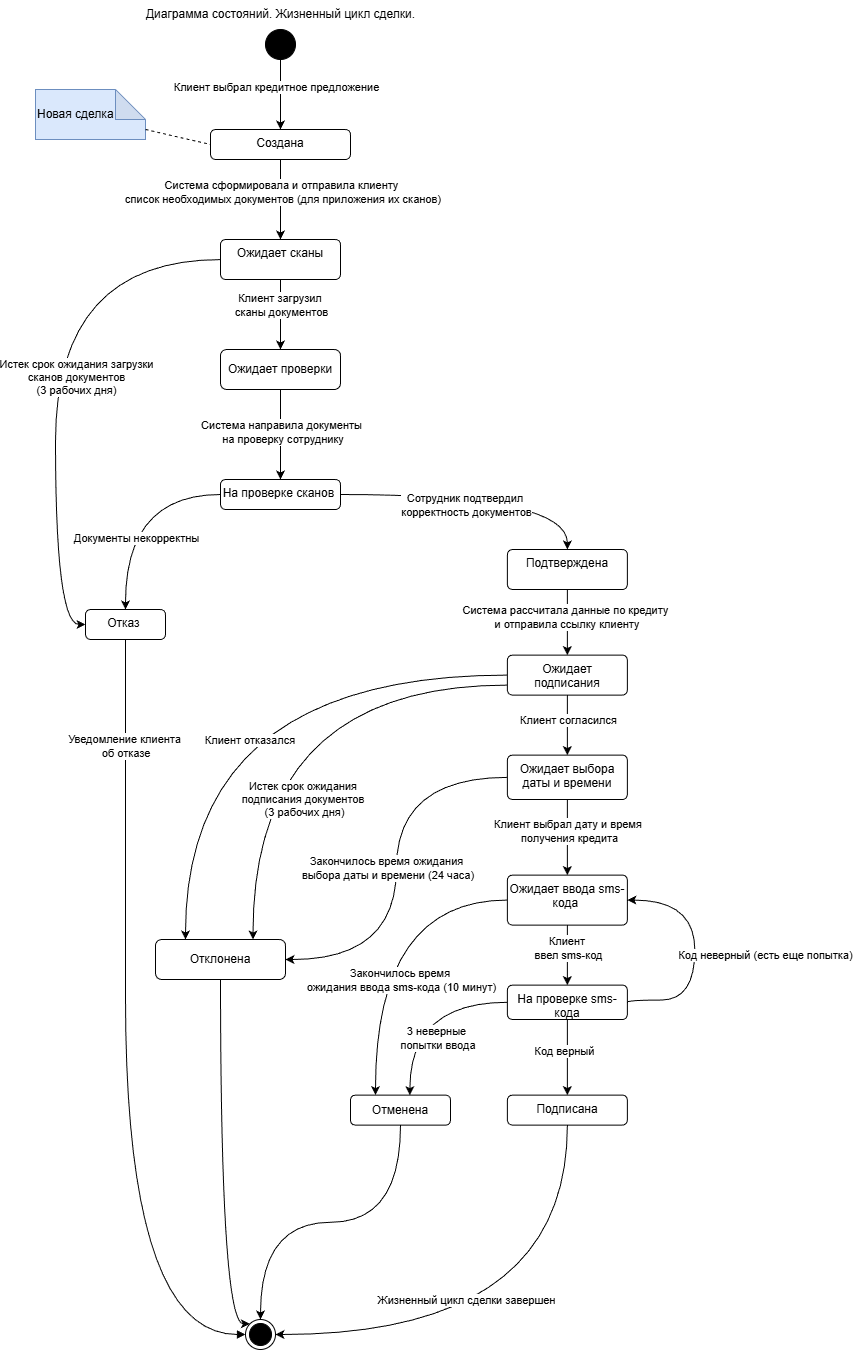

The diagram above was exported from draw.io. Its source (the exported page's mxGraphModel, read from the mxfile embedded in the PNG):
<mxGraphModel dx="2316" dy="1409" grid="1" gridSize="10" guides="1" tooltips="1" connect="1" arrows="1" fold="1" page="1" pageScale="1" pageWidth="1169" pageHeight="1654" math="0" shadow="0">
  <root>
    <mxCell id="0" />
    <mxCell id="1" parent="0" />
    <mxCell id="NL4Cg18XBnvrRVbj-CeV-4" edge="1" parent="1" source="NL4Cg18XBnvrRVbj-CeV-1" style="edgeStyle=orthogonalEdgeStyle;rounded=0;orthogonalLoop=1;jettySize=auto;html=1;" target="NL4Cg18XBnvrRVbj-CeV-3" value="">
      <mxGeometry relative="1" as="geometry" />
    </mxCell>
    <mxCell id="NL4Cg18XBnvrRVbj-CeV-5" connectable="0" parent="NL4Cg18XBnvrRVbj-CeV-4" style="edgeLabel;html=1;align=center;verticalAlign=middle;resizable=0;points=[];" value="Клиент выбрал кредитное предложение" vertex="1">
      <mxGeometry relative="1" x="-0.2171" y="-5" as="geometry">
        <mxPoint as="offset" />
      </mxGeometry>
    </mxCell>
    <mxCell id="NL4Cg18XBnvrRVbj-CeV-1" parent="1" style="ellipse;fillColor=strokeColor;html=1;" value="" vertex="1">
      <mxGeometry height="30" width="30" x="270" y="30" as="geometry" />
    </mxCell>
    <mxCell id="NL4Cg18XBnvrRVbj-CeV-2" parent="1" style="text;html=1;whiteSpace=wrap;strokeColor=none;fillColor=none;align=center;verticalAlign=middle;rounded=0;" value="Диаграмма состояний. Жизненный цикл сделки." vertex="1">
      <mxGeometry height="30" width="315" x="127.5" as="geometry" />
    </mxCell>
    <mxCell id="NL4Cg18XBnvrRVbj-CeV-7" edge="1" parent="1" source="NL4Cg18XBnvrRVbj-CeV-3" style="edgeStyle=orthogonalEdgeStyle;rounded=0;orthogonalLoop=1;jettySize=auto;html=1;" target="NL4Cg18XBnvrRVbj-CeV-6" value="">
      <mxGeometry relative="1" as="geometry" />
    </mxCell>
    <mxCell id="NL4Cg18XBnvrRVbj-CeV-8" connectable="0" parent="NL4Cg18XBnvrRVbj-CeV-7" style="edgeLabel;html=1;align=center;verticalAlign=middle;resizable=0;points=[];" value="Система сформировала и отправила клиенту&lt;div&gt;&amp;nbsp;список необходимых документов (для приложения их сканов)&lt;/div&gt;" vertex="1">
      <mxGeometry relative="1" x="-0.5314" y="-1" as="geometry">
        <mxPoint x="1" y="14" as="offset" />
      </mxGeometry>
    </mxCell>
    <mxCell id="NL4Cg18XBnvrRVbj-CeV-3" parent="1" style="html=1;align=center;verticalAlign=top;rounded=1;absoluteArcSize=1;arcSize=10;dashed=0;whiteSpace=wrap;" value="Создана" vertex="1">
      <mxGeometry height="30" width="140" x="215" y="130" as="geometry" />
    </mxCell>
    <mxCell id="NL4Cg18XBnvrRVbj-CeV-10" edge="1" parent="1" source="NL4Cg18XBnvrRVbj-CeV-6" style="edgeStyle=orthogonalEdgeStyle;rounded=0;orthogonalLoop=1;jettySize=auto;html=1;entryX=0.5;entryY=0;entryDx=0;entryDy=0;" target="qMSCmroQ9bqCiSa1zNtQ-1" value="">
      <mxGeometry relative="1" as="geometry" />
    </mxCell>
    <mxCell id="NL4Cg18XBnvrRVbj-CeV-11" connectable="0" parent="NL4Cg18XBnvrRVbj-CeV-10" style="edgeLabel;html=1;align=center;verticalAlign=middle;resizable=0;points=[];" value="Клиент загрузил&amp;nbsp;&lt;div&gt;сканы документов&lt;/div&gt;" vertex="1">
      <mxGeometry relative="1" x="-0.315" y="3" as="geometry">
        <mxPoint x="-3" as="offset" />
      </mxGeometry>
    </mxCell>
    <mxCell id="oUhnXuciHQy5kkML0Kmc-4" edge="1" parent="1" source="NL4Cg18XBnvrRVbj-CeV-6" style="edgeStyle=orthogonalEdgeStyle;rounded=0;orthogonalLoop=1;jettySize=auto;html=1;entryX=0;entryY=0.5;entryDx=0;entryDy=0;curved=1;" target="NL4Cg18XBnvrRVbj-CeV-12">
      <mxGeometry relative="1" as="geometry">
        <Array as="points">
          <mxPoint x="60" y="260" />
          <mxPoint x="60" y="625" />
        </Array>
      </mxGeometry>
    </mxCell>
    <mxCell id="oUhnXuciHQy5kkML0Kmc-5" connectable="0" parent="oUhnXuciHQy5kkML0Kmc-4" style="edgeLabel;html=1;align=center;verticalAlign=middle;resizable=0;points=[];" value="Истек срок ожидания загрузки&lt;div&gt;&amp;nbsp;сканов документов&amp;nbsp;&lt;/div&gt;&lt;div&gt;(3 рабочих дня)&lt;/div&gt;" vertex="1">
      <mxGeometry relative="1" x="0.0107" y="6" as="geometry">
        <mxPoint x="14" as="offset" />
      </mxGeometry>
    </mxCell>
    <mxCell id="NL4Cg18XBnvrRVbj-CeV-6" parent="1" style="whiteSpace=wrap;html=1;verticalAlign=top;rounded=1;absoluteArcSize=1;arcSize=10;dashed=0;" value="Ожидает сканы" vertex="1">
      <mxGeometry height="40" width="120" x="225" y="240" as="geometry" />
    </mxCell>
    <mxCell id="NL4Cg18XBnvrRVbj-CeV-13" edge="1" parent="1" source="NL4Cg18XBnvrRVbj-CeV-9" style="edgeStyle=orthogonalEdgeStyle;rounded=0;orthogonalLoop=1;jettySize=auto;html=1;entryX=0.5;entryY=0;entryDx=0;entryDy=0;curved=1;" target="NL4Cg18XBnvrRVbj-CeV-12" value="">
      <mxGeometry relative="1" as="geometry" />
    </mxCell>
    <mxCell id="NL4Cg18XBnvrRVbj-CeV-16" connectable="0" parent="NL4Cg18XBnvrRVbj-CeV-13" style="edgeLabel;html=1;align=center;verticalAlign=middle;resizable=0;points=[];" value="Документы некорректны" vertex="1">
      <mxGeometry relative="1" x="0.2156" y="17" as="geometry">
        <mxPoint x="-7" y="11" as="offset" />
      </mxGeometry>
    </mxCell>
    <mxCell id="NL4Cg18XBnvrRVbj-CeV-24" edge="1" parent="1" source="NL4Cg18XBnvrRVbj-CeV-9" style="edgeStyle=orthogonalEdgeStyle;curved=1;rounded=0;orthogonalLoop=1;jettySize=auto;html=1;entryX=0.5;entryY=0;entryDx=0;entryDy=0;exitX=1;exitY=0.5;exitDx=0;exitDy=0;" target="NL4Cg18XBnvrRVbj-CeV-26" value="">
      <mxGeometry relative="1" as="geometry">
        <mxPoint x="350" y="510" as="sourcePoint" />
        <mxPoint x="599.39" y="555.61" as="targetPoint" />
      </mxGeometry>
    </mxCell>
    <mxCell id="NL4Cg18XBnvrRVbj-CeV-25" connectable="0" parent="NL4Cg18XBnvrRVbj-CeV-24" style="edgeLabel;html=1;align=center;verticalAlign=middle;resizable=0;points=[];" value="Сотрудник подтвердил&amp;nbsp;&lt;div&gt;корректность документов&lt;/div&gt;" vertex="1">
      <mxGeometry relative="1" x="-0.24" y="-14" as="geometry">
        <mxPoint x="18" y="-4" as="offset" />
      </mxGeometry>
    </mxCell>
    <mxCell id="NL4Cg18XBnvrRVbj-CeV-9" parent="1" style="whiteSpace=wrap;html=1;verticalAlign=top;rounded=1;absoluteArcSize=1;arcSize=10;dashed=0;" value="На проверке сканов&amp;nbsp;" vertex="1">
      <mxGeometry height="30" width="120" x="225" y="480" as="geometry" />
    </mxCell>
    <mxCell id="NL4Cg18XBnvrRVbj-CeV-12" parent="1" style="whiteSpace=wrap;html=1;verticalAlign=top;rounded=1;absoluteArcSize=1;arcSize=10;dashed=0;" value="&lt;div&gt;&lt;span style=&quot;background-color: transparent; color: light-dark(rgb(0, 0, 0), rgb(255, 255, 255));&quot;&gt;Отказ&amp;nbsp;&lt;/span&gt;&lt;/div&gt;" vertex="1">
      <mxGeometry height="30" width="80" x="90" y="610" as="geometry" />
    </mxCell>
    <mxCell id="NL4Cg18XBnvrRVbj-CeV-17" parent="1" style="ellipse;html=1;shape=endState;fillColor=strokeColor;" value="" vertex="1">
      <mxGeometry height="30" width="30" x="250" y="1320" as="geometry" />
    </mxCell>
    <mxCell id="NL4Cg18XBnvrRVbj-CeV-18" edge="1" parent="1" source="NL4Cg18XBnvrRVbj-CeV-12" style="html=1;verticalAlign=bottom;labelBackgroundColor=none;endArrow=block;endFill=1;rounded=0;exitX=0.5;exitY=1;exitDx=0;exitDy=0;entryX=0;entryY=0.5;entryDx=0;entryDy=0;edgeStyle=orthogonalEdgeStyle;curved=1;" target="NL4Cg18XBnvrRVbj-CeV-17" value="">
      <mxGeometry relative="1" width="160" as="geometry">
        <Array as="points">
          <mxPoint x="130" y="660" />
          <mxPoint x="130" y="1335" />
        </Array>
        <mxPoint x="270" y="620" as="sourcePoint" />
        <mxPoint x="430" y="620" as="targetPoint" />
      </mxGeometry>
    </mxCell>
    <mxCell id="NL4Cg18XBnvrRVbj-CeV-19" connectable="0" parent="NL4Cg18XBnvrRVbj-CeV-18" style="edgeLabel;html=1;align=center;verticalAlign=middle;resizable=0;points=[];" value="Уведомление клиента&lt;div&gt;&amp;nbsp;об отказе&lt;/div&gt;" vertex="1">
      <mxGeometry relative="1" x="-0.3658" y="16" as="geometry">
        <mxPoint x="-18" y="-152" as="offset" />
      </mxGeometry>
    </mxCell>
    <mxCell id="qMSCmroQ9bqCiSa1zNtQ-5" edge="1" parent="1" source="NL4Cg18XBnvrRVbj-CeV-26" style="edgeStyle=orthogonalEdgeStyle;rounded=0;orthogonalLoop=1;jettySize=auto;html=1;" target="qMSCmroQ9bqCiSa1zNtQ-4" value="">
      <mxGeometry relative="1" as="geometry" />
    </mxCell>
    <mxCell id="qMSCmroQ9bqCiSa1zNtQ-6" connectable="0" parent="qMSCmroQ9bqCiSa1zNtQ-5" style="edgeLabel;html=1;align=center;verticalAlign=middle;resizable=0;points=[];" value="Система рассчитала данные по кредиту&amp;nbsp;&amp;nbsp;&lt;div&gt;и отправила ссылку клиенту&amp;nbsp;&lt;/div&gt;" vertex="1">
      <mxGeometry relative="1" x="-0.2114" y="-1" as="geometry">
        <mxPoint x="1" as="offset" />
      </mxGeometry>
    </mxCell>
    <mxCell id="NL4Cg18XBnvrRVbj-CeV-26" parent="1" style="whiteSpace=wrap;html=1;verticalAlign=top;rounded=1;absoluteArcSize=1;arcSize=10;dashed=0;" value="Подтверждена" vertex="1">
      <mxGeometry height="40" width="120" x="511.89" y="550" as="geometry" />
    </mxCell>
    <mxCell id="qMSCmroQ9bqCiSa1zNtQ-1" parent="1" style="rounded=1;whiteSpace=wrap;html=1;" value="Ожидает проверки" vertex="1">
      <mxGeometry height="40" width="120" x="225" y="350" as="geometry" />
    </mxCell>
    <mxCell id="qMSCmroQ9bqCiSa1zNtQ-2" edge="1" parent="1" source="qMSCmroQ9bqCiSa1zNtQ-1" style="endArrow=classic;html=1;rounded=0;exitX=0.5;exitY=1;exitDx=0;exitDy=0;entryX=0.5;entryY=0;entryDx=0;entryDy=0;" target="NL4Cg18XBnvrRVbj-CeV-9" value="">
      <mxGeometry height="50" relative="1" width="50" as="geometry">
        <mxPoint x="330" y="520" as="sourcePoint" />
        <mxPoint x="380" y="470" as="targetPoint" />
      </mxGeometry>
    </mxCell>
    <mxCell id="qMSCmroQ9bqCiSa1zNtQ-3" connectable="0" parent="qMSCmroQ9bqCiSa1zNtQ-2" style="edgeLabel;html=1;align=center;verticalAlign=middle;resizable=0;points=[];" value="Система направила документы&lt;div&gt;&amp;nbsp;на проверку сотруднику&lt;/div&gt;" vertex="1">
      <mxGeometry relative="1" x="-0.04" as="geometry">
        <mxPoint as="offset" />
      </mxGeometry>
    </mxCell>
    <mxCell id="qMSCmroQ9bqCiSa1zNtQ-10" edge="1" parent="1" source="qMSCmroQ9bqCiSa1zNtQ-4" style="edgeStyle=orthogonalEdgeStyle;rounded=0;orthogonalLoop=1;jettySize=auto;html=1;" target="qMSCmroQ9bqCiSa1zNtQ-9" value="">
      <mxGeometry relative="1" as="geometry" />
    </mxCell>
    <mxCell id="qMSCmroQ9bqCiSa1zNtQ-12" connectable="0" parent="qMSCmroQ9bqCiSa1zNtQ-10" style="edgeLabel;html=1;align=center;verticalAlign=middle;resizable=0;points=[];" value="Клиент согласился" vertex="1">
      <mxGeometry relative="1" x="-0.44" y="-2" as="geometry">
        <mxPoint x="2" y="7" as="offset" />
      </mxGeometry>
    </mxCell>
    <mxCell id="3qhBFoi2dBbOz7RjZ7Bh-16" edge="1" parent="1" source="qMSCmroQ9bqCiSa1zNtQ-4" style="edgeStyle=orthogonalEdgeStyle;rounded=0;orthogonalLoop=1;jettySize=auto;html=1;entryX=0.75;entryY=0;entryDx=0;entryDy=0;curved=1;exitX=0;exitY=0.75;exitDx=0;exitDy=0;" target="HGVCuJVFBcfDFktem205-6">
      <mxGeometry relative="1" as="geometry">
        <mxPoint x="531.8899999999999" y="675.6100000000001" as="sourcePoint" />
        <mxPoint x="260" y="940" as="targetPoint" />
      </mxGeometry>
    </mxCell>
    <mxCell id="3qhBFoi2dBbOz7RjZ7Bh-17" connectable="0" parent="3qhBFoi2dBbOz7RjZ7Bh-16" style="edgeLabel;html=1;align=center;verticalAlign=middle;resizable=0;points=[];" value="Истек срок ожидания&amp;nbsp;&lt;div&gt;подписания документов&amp;nbsp;&lt;/div&gt;&lt;div&gt;(3 рабочих дня)&lt;/div&gt;" vertex="1">
      <mxGeometry relative="1" x="0.4883" y="39" as="geometry">
        <mxPoint x="11" y="-10" as="offset" />
      </mxGeometry>
    </mxCell>
    <mxCell id="qMSCmroQ9bqCiSa1zNtQ-4" parent="1" style="whiteSpace=wrap;html=1;verticalAlign=top;rounded=1;absoluteArcSize=1;arcSize=10;dashed=0;" value="Ожидает подписания" vertex="1">
      <mxGeometry height="40" width="120" x="511.89" y="655.61" as="geometry" />
    </mxCell>
    <mxCell id="qMSCmroQ9bqCiSa1zNtQ-14" edge="1" parent="1" source="qMSCmroQ9bqCiSa1zNtQ-9" style="edgeStyle=orthogonalEdgeStyle;rounded=0;orthogonalLoop=1;jettySize=auto;html=1;" target="qMSCmroQ9bqCiSa1zNtQ-13" value="">
      <mxGeometry relative="1" as="geometry" />
    </mxCell>
    <mxCell id="qMSCmroQ9bqCiSa1zNtQ-15" connectable="0" parent="qMSCmroQ9bqCiSa1zNtQ-14" style="edgeLabel;html=1;align=center;verticalAlign=middle;resizable=0;points=[];" value="Клиент выбрал дату и время&amp;nbsp;&lt;div&gt;получения кредита&lt;/div&gt;" vertex="1">
      <mxGeometry relative="1" x="-0.1857" y="1" as="geometry">
        <mxPoint as="offset" />
      </mxGeometry>
    </mxCell>
    <mxCell id="3qhBFoi2dBbOz7RjZ7Bh-18" edge="1" parent="1" source="qMSCmroQ9bqCiSa1zNtQ-9" style="edgeStyle=orthogonalEdgeStyle;rounded=0;orthogonalLoop=1;jettySize=auto;html=1;entryX=1;entryY=0.5;entryDx=0;entryDy=0;curved=1;" target="HGVCuJVFBcfDFktem205-6">
      <mxGeometry relative="1" as="geometry" />
    </mxCell>
    <mxCell id="3qhBFoi2dBbOz7RjZ7Bh-19" connectable="0" parent="3qhBFoi2dBbOz7RjZ7Bh-18" style="edgeLabel;html=1;align=center;verticalAlign=middle;resizable=0;points=[];" value="Закончилось время ожидания&lt;div&gt;&amp;nbsp;выбора даты и времени (24 часа)&lt;/div&gt;" vertex="1">
      <mxGeometry relative="1" x="0.277" y="-13" as="geometry">
        <mxPoint x="2" y="-57" as="offset" />
      </mxGeometry>
    </mxCell>
    <mxCell id="qMSCmroQ9bqCiSa1zNtQ-9" parent="1" style="whiteSpace=wrap;html=1;verticalAlign=top;rounded=1;absoluteArcSize=1;arcSize=10;dashed=0;" value="Ожидает выбора даты и времени" vertex="1">
      <mxGeometry height="44.39" width="120" x="511.89" y="755.61" as="geometry" />
    </mxCell>
    <mxCell id="qMSCmroQ9bqCiSa1zNtQ-17" edge="1" parent="1" source="qMSCmroQ9bqCiSa1zNtQ-13" style="edgeStyle=orthogonalEdgeStyle;rounded=0;orthogonalLoop=1;jettySize=auto;html=1;" target="qMSCmroQ9bqCiSa1zNtQ-16" value="">
      <mxGeometry relative="1" as="geometry" />
    </mxCell>
    <mxCell id="qMSCmroQ9bqCiSa1zNtQ-18" connectable="0" parent="qMSCmroQ9bqCiSa1zNtQ-17" style="edgeLabel;html=1;align=center;verticalAlign=middle;resizable=0;points=[];" value="Клиент&amp;nbsp;&lt;div&gt;ввел sms-код&lt;/div&gt;" vertex="1">
      <mxGeometry relative="1" x="-0.2762" as="geometry">
        <mxPoint as="offset" />
      </mxGeometry>
    </mxCell>
    <mxCell id="3qhBFoi2dBbOz7RjZ7Bh-20" edge="1" parent="1" source="qMSCmroQ9bqCiSa1zNtQ-13" style="edgeStyle=orthogonalEdgeStyle;rounded=0;orthogonalLoop=1;jettySize=auto;html=1;entryX=0.25;entryY=0;entryDx=0;entryDy=0;curved=1;" target="HGVCuJVFBcfDFktem205-4">
      <mxGeometry relative="1" as="geometry" />
    </mxCell>
    <mxCell id="3qhBFoi2dBbOz7RjZ7Bh-21" connectable="0" parent="3qhBFoi2dBbOz7RjZ7Bh-20" style="edgeLabel;html=1;align=center;verticalAlign=middle;resizable=0;points=[];" value="Закончилось время&amp;nbsp;&lt;div&gt;ожидания ввода sms-кода (10 минут)&lt;/div&gt;" vertex="1">
      <mxGeometry relative="1" x="0.21" y="23" as="geometry">
        <mxPoint x="2" y="13" as="offset" />
      </mxGeometry>
    </mxCell>
    <mxCell id="qMSCmroQ9bqCiSa1zNtQ-13" parent="1" style="whiteSpace=wrap;html=1;verticalAlign=top;rounded=1;absoluteArcSize=1;arcSize=10;dashed=0;" value="Ожидает ввода sms-кода&amp;nbsp;" vertex="1">
      <mxGeometry height="50" width="120" x="511.89" y="875.61" as="geometry" />
    </mxCell>
    <mxCell id="qMSCmroQ9bqCiSa1zNtQ-26" edge="1" parent="1" source="qMSCmroQ9bqCiSa1zNtQ-16" style="edgeStyle=orthogonalEdgeStyle;rounded=0;orthogonalLoop=1;jettySize=auto;html=1;" target="qMSCmroQ9bqCiSa1zNtQ-25" value="">
      <mxGeometry relative="1" as="geometry" />
    </mxCell>
    <mxCell id="qMSCmroQ9bqCiSa1zNtQ-27" connectable="0" parent="qMSCmroQ9bqCiSa1zNtQ-26" style="edgeLabel;html=1;align=center;verticalAlign=middle;resizable=0;points=[];" value="Код верный" vertex="1">
      <mxGeometry relative="1" x="-0.2042" y="-4" as="geometry">
        <mxPoint as="offset" />
      </mxGeometry>
    </mxCell>
    <mxCell id="qMSCmroQ9bqCiSa1zNtQ-16" parent="1" style="whiteSpace=wrap;html=1;verticalAlign=top;rounded=1;absoluteArcSize=1;arcSize=10;dashed=0;" value="На проверке sms-кода" vertex="1">
      <mxGeometry height="34.39" width="120" x="511.89" y="985.61" as="geometry" />
    </mxCell>
    <mxCell id="qMSCmroQ9bqCiSa1zNtQ-19" edge="1" parent="1" source="qMSCmroQ9bqCiSa1zNtQ-16" style="endArrow=classic;html=1;rounded=0;exitX=1;exitY=0.5;exitDx=0;exitDy=0;entryX=1;entryY=0.5;entryDx=0;entryDy=0;edgeStyle=orthogonalEdgeStyle;curved=1;" target="qMSCmroQ9bqCiSa1zNtQ-13" value="">
      <mxGeometry height="50" relative="1" width="50" as="geometry">
        <Array as="points">
          <mxPoint x="699.39" y="1000.61" />
          <mxPoint x="699.39" y="900.61" />
        </Array>
        <mxPoint x="589.39" y="895.61" as="sourcePoint" />
        <mxPoint x="639.39" y="845.61" as="targetPoint" />
      </mxGeometry>
    </mxCell>
    <mxCell id="qMSCmroQ9bqCiSa1zNtQ-20" connectable="0" parent="qMSCmroQ9bqCiSa1zNtQ-19" style="edgeLabel;html=1;align=center;verticalAlign=middle;resizable=0;points=[];" value="Код неверный (есть еще попытка)" vertex="1">
      <mxGeometry relative="1" x="-0.0191" y="1" as="geometry">
        <mxPoint x="71" as="offset" />
      </mxGeometry>
    </mxCell>
    <mxCell id="qMSCmroQ9bqCiSa1zNtQ-25" parent="1" style="whiteSpace=wrap;html=1;verticalAlign=top;rounded=1;absoluteArcSize=1;arcSize=10;dashed=0;" value="Подписана" vertex="1">
      <mxGeometry height="30" width="120" x="511.89" y="1095.61" as="geometry" />
    </mxCell>
    <mxCell id="qMSCmroQ9bqCiSa1zNtQ-28" edge="1" parent="1" source="qMSCmroQ9bqCiSa1zNtQ-16" style="endArrow=classic;html=1;rounded=0;exitX=0;exitY=0.5;exitDx=0;exitDy=0;entryX=1;entryY=0;entryDx=0;entryDy=0;edgeStyle=orthogonalEdgeStyle;curved=1;" value="">
      <mxGeometry height="50" relative="1" width="50" as="geometry">
        <mxPoint x="461.28999999999996" y="995.61" as="sourcePoint" />
        <mxPoint x="414.38660171779804" y="1095.6133982822018" as="targetPoint" />
      </mxGeometry>
    </mxCell>
    <mxCell id="qMSCmroQ9bqCiSa1zNtQ-39" connectable="0" parent="qMSCmroQ9bqCiSa1zNtQ-28" style="edgeLabel;html=1;align=center;verticalAlign=middle;resizable=0;points=[];" value="3 неверные&lt;div&gt;&amp;nbsp;попытки ввода&lt;/div&gt;" vertex="1">
      <mxGeometry relative="1" x="-0.5162" y="29" as="geometry">
        <mxPoint x="-25" y="6" as="offset" />
      </mxGeometry>
    </mxCell>
    <mxCell id="qMSCmroQ9bqCiSa1zNtQ-46" edge="1" parent="1" source="qMSCmroQ9bqCiSa1zNtQ-25" style="endArrow=classic;html=1;rounded=0;exitX=0.5;exitY=1;exitDx=0;exitDy=0;entryX=1;entryY=0.5;entryDx=0;entryDy=0;edgeStyle=orthogonalEdgeStyle;curved=1;" target="NL4Cg18XBnvrRVbj-CeV-17" value="">
      <mxGeometry height="50" relative="1" width="50" as="geometry">
        <mxPoint x="500" y="1255" as="sourcePoint" />
        <mxPoint x="780" y="1190" as="targetPoint" />
      </mxGeometry>
    </mxCell>
    <mxCell id="qMSCmroQ9bqCiSa1zNtQ-47" connectable="0" parent="qMSCmroQ9bqCiSa1zNtQ-46" style="edgeLabel;html=1;align=center;verticalAlign=middle;resizable=0;points=[];" value="Жизненный цикл сделки завершен" vertex="1">
      <mxGeometry relative="1" x="-0.4481" y="-34" as="geometry">
        <mxPoint x="-68" y="36" as="offset" />
      </mxGeometry>
    </mxCell>
    <mxCell id="HGVCuJVFBcfDFktem205-4" parent="1" style="rounded=1;whiteSpace=wrap;html=1;" value="Отменена" vertex="1">
      <mxGeometry height="30" width="100" x="355" y="1095.61" as="geometry" />
    </mxCell>
    <mxCell id="HGVCuJVFBcfDFktem205-5" edge="1" parent="1" source="HGVCuJVFBcfDFktem205-4" style="endArrow=classic;html=1;rounded=0;exitX=0.5;exitY=1;exitDx=0;exitDy=0;entryX=0.5;entryY=0;entryDx=0;entryDy=0;edgeStyle=orthogonalEdgeStyle;curved=1;" target="NL4Cg18XBnvrRVbj-CeV-17" value="">
      <mxGeometry height="50" relative="1" width="50" as="geometry">
        <mxPoint x="459.39" y="1085.61" as="sourcePoint" />
        <mxPoint x="344.9966017177977" y="1320.0033982822017" as="targetPoint" />
      </mxGeometry>
    </mxCell>
    <mxCell id="HGVCuJVFBcfDFktem205-6" parent="1" style="rounded=1;whiteSpace=wrap;html=1;" value="Отклонена" vertex="1">
      <mxGeometry height="40" width="130" x="160" y="940" as="geometry" />
    </mxCell>
    <mxCell id="HGVCuJVFBcfDFktem205-7" edge="1" parent="1" source="qMSCmroQ9bqCiSa1zNtQ-4" style="endArrow=classic;html=1;rounded=0;edgeStyle=orthogonalEdgeStyle;curved=1;entryX=0.415;entryY=0.037;entryDx=0;entryDy=0;entryPerimeter=0;exitX=0;exitY=0.5;exitDx=0;exitDy=0;" value="">
      <mxGeometry height="50" relative="1" width="50" as="geometry">
        <mxPoint x="510" y="670" as="sourcePoint" />
        <mxPoint x="189.99999999999983" y="940" as="targetPoint" />
      </mxGeometry>
    </mxCell>
    <mxCell id="HGVCuJVFBcfDFktem205-8" connectable="0" parent="HGVCuJVFBcfDFktem205-7" style="edgeLabel;html=1;align=center;verticalAlign=middle;resizable=0;points=[];" value="Клиент отказался&amp;nbsp;" vertex="1">
      <mxGeometry relative="1" x="-0.3347" y="60" as="geometry">
        <mxPoint x="-61" y="4" as="offset" />
      </mxGeometry>
    </mxCell>
    <mxCell id="HGVCuJVFBcfDFktem205-9" edge="1" parent="1" source="HGVCuJVFBcfDFktem205-6" style="endArrow=classic;html=1;rounded=0;exitX=0.5;exitY=1;exitDx=0;exitDy=0;entryX=0;entryY=0;entryDx=0;entryDy=0;edgeStyle=orthogonalEdgeStyle;curved=1;" target="NL4Cg18XBnvrRVbj-CeV-17" value="">
      <mxGeometry height="50" relative="1" width="50" as="geometry">
        <Array as="points">
          <mxPoint x="225" y="1324" />
        </Array>
        <mxPoint x="470" y="1160" as="sourcePoint" />
        <mxPoint x="520" y="1110" as="targetPoint" />
      </mxGeometry>
    </mxCell>
    <mxCell id="oUhnXuciHQy5kkML0Kmc-2" parent="1" style="shape=note;whiteSpace=wrap;html=1;backgroundOutline=1;darkOpacity=0.05;align=left;fillColor=#dae8fc;strokeColor=#6c8ebf;" value="Новая сделка" vertex="1">
      <mxGeometry height="50" width="110" x="40" y="90" as="geometry" />
    </mxCell>
    <mxCell id="oUhnXuciHQy5kkML0Kmc-3" edge="1" parent="1" source="oUhnXuciHQy5kkML0Kmc-2" style="endArrow=none;dashed=1;html=1;rounded=0;exitX=0;exitY=0;exitDx=110;exitDy=40;exitPerimeter=0;entryX=0;entryY=0.5;entryDx=0;entryDy=0;entryPerimeter=0;" target="NL4Cg18XBnvrRVbj-CeV-3" value="">
      <mxGeometry height="50" relative="1" width="50" as="geometry">
        <mxPoint x="420" y="340" as="sourcePoint" />
        <mxPoint x="470" y="290" as="targetPoint" />
      </mxGeometry>
    </mxCell>
  </root>
</mxGraphModel>